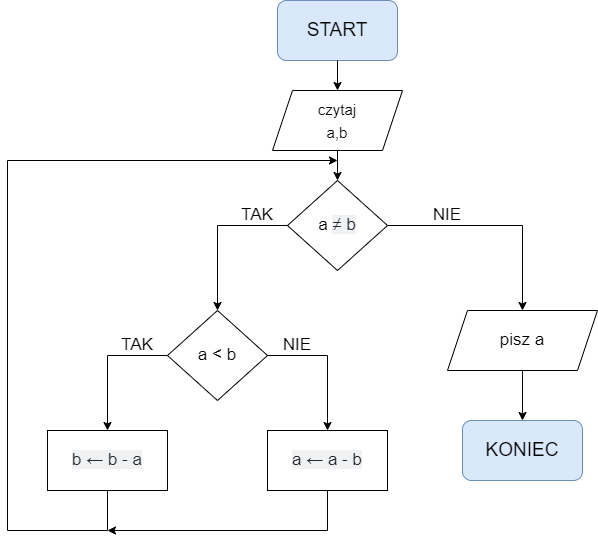

The diagram above was exported from draw.io. Its source (the exported page's mxGraphModel, read from the mxfile embedded in the PNG):
<mxGraphModel dx="1422" dy="794" grid="1" gridSize="10" guides="1" tooltips="1" connect="1" arrows="1" fold="1" page="1" pageScale="1" pageWidth="827" pageHeight="1169" math="0" shadow="0">
  <root>
    <mxCell id="0" />
    <mxCell id="1" parent="0" />
    <mxCell id="ZAnYMZVU_2oodp3EqU1_-2" value="&lt;font style=&quot;font-size: 19px&quot;&gt;START&lt;/font&gt;" style="rounded=1;whiteSpace=wrap;html=1;fillColor=#dae8fc;strokeColor=#6c8ebf;" vertex="1" parent="1">
      <mxGeometry x="330" y="50" width="120" height="60" as="geometry" />
    </mxCell>
    <mxCell id="ZAnYMZVU_2oodp3EqU1_-3" value="&lt;span style=&quot;font-size: 15px&quot;&gt;czytaj&lt;br&gt;a,b&lt;br&gt;&lt;/span&gt;" style="shape=parallelogram;perimeter=parallelogramPerimeter;whiteSpace=wrap;html=1;fixedSize=1;fontSize=19;" vertex="1" parent="1">
      <mxGeometry x="325" y="140" width="130" height="60" as="geometry" />
    </mxCell>
    <mxCell id="ZAnYMZVU_2oodp3EqU1_-5" value="&lt;span&gt;a&amp;nbsp;&lt;/span&gt;&lt;span style=&quot;color: rgb(36 , 41 , 47) ; background-color: rgba(175 , 184 , 193 , 0.2)&quot;&gt;≠ b&lt;/span&gt;" style="rhombus;whiteSpace=wrap;html=1;fontSize=17;" vertex="1" parent="1">
      <mxGeometry x="340" y="230" width="100" height="90" as="geometry" />
    </mxCell>
    <mxCell id="ZAnYMZVU_2oodp3EqU1_-7" value="" style="endArrow=classic;html=1;rounded=0;fontSize=17;exitX=0.5;exitY=1;exitDx=0;exitDy=0;entryX=0.5;entryY=0;entryDx=0;entryDy=0;" edge="1" parent="1" source="ZAnYMZVU_2oodp3EqU1_-2" target="ZAnYMZVU_2oodp3EqU1_-3">
      <mxGeometry width="50" height="50" relative="1" as="geometry">
        <mxPoint x="390" y="420" as="sourcePoint" />
        <mxPoint x="440" y="370" as="targetPoint" />
      </mxGeometry>
    </mxCell>
    <mxCell id="ZAnYMZVU_2oodp3EqU1_-8" value="" style="endArrow=classic;html=1;rounded=0;fontSize=17;exitX=0.5;exitY=1;exitDx=0;exitDy=0;entryX=0.5;entryY=0;entryDx=0;entryDy=0;" edge="1" parent="1" source="ZAnYMZVU_2oodp3EqU1_-3" target="ZAnYMZVU_2oodp3EqU1_-5">
      <mxGeometry width="50" height="50" relative="1" as="geometry">
        <mxPoint x="110" y="460" as="sourcePoint" />
        <mxPoint x="160" y="410" as="targetPoint" />
      </mxGeometry>
    </mxCell>
    <mxCell id="ZAnYMZVU_2oodp3EqU1_-9" value="a &amp;lt; b" style="rhombus;whiteSpace=wrap;html=1;fontSize=17;" vertex="1" parent="1">
      <mxGeometry x="220" y="360" width="100" height="90" as="geometry" />
    </mxCell>
    <mxCell id="ZAnYMZVU_2oodp3EqU1_-11" value="&lt;span style=&quot;color: rgb(36 , 41 , 47) ; background-color: rgba(175 , 184 , 193 , 0.2)&quot;&gt;&lt;font style=&quot;font-size: 17px&quot;&gt;b ← b - a&lt;/font&gt;&lt;/span&gt;" style="rounded=0;whiteSpace=wrap;html=1;fontSize=17;" vertex="1" parent="1">
      <mxGeometry x="100" y="480" width="120" height="60" as="geometry" />
    </mxCell>
    <mxCell id="ZAnYMZVU_2oodp3EqU1_-12" value="" style="endArrow=classic;html=1;rounded=0;fontSize=17;exitX=0;exitY=0.5;exitDx=0;exitDy=0;entryX=0.5;entryY=0;entryDx=0;entryDy=0;" edge="1" parent="1" source="ZAnYMZVU_2oodp3EqU1_-9" target="ZAnYMZVU_2oodp3EqU1_-11">
      <mxGeometry width="50" height="50" relative="1" as="geometry">
        <mxPoint x="270" y="440" as="sourcePoint" />
        <mxPoint x="120" y="405" as="targetPoint" />
        <Array as="points">
          <mxPoint x="160" y="405" />
        </Array>
      </mxGeometry>
    </mxCell>
    <mxCell id="ZAnYMZVU_2oodp3EqU1_-13" value="&lt;span style=&quot;color: rgb(36 , 41 , 47) ; font-family: , , &amp;#34;sf mono&amp;#34; , &amp;#34;menlo&amp;#34; , &amp;#34;consolas&amp;#34; , &amp;#34;liberation mono&amp;#34; , monospace ; background-color: rgba(175 , 184 , 193 , 0.2)&quot;&gt;&lt;font style=&quot;font-size: 17px&quot;&gt;a ← a - b&lt;/font&gt;&lt;/span&gt;" style="rounded=0;whiteSpace=wrap;html=1;fontSize=17;" vertex="1" parent="1">
      <mxGeometry x="320" y="480" width="120" height="60" as="geometry" />
    </mxCell>
    <mxCell id="ZAnYMZVU_2oodp3EqU1_-14" value="" style="endArrow=classic;html=1;rounded=0;fontSize=17;exitX=1;exitY=0.5;exitDx=0;exitDy=0;entryX=0.5;entryY=0;entryDx=0;entryDy=0;" edge="1" parent="1" source="ZAnYMZVU_2oodp3EqU1_-9" target="ZAnYMZVU_2oodp3EqU1_-13">
      <mxGeometry width="50" height="50" relative="1" as="geometry">
        <mxPoint x="270" y="430" as="sourcePoint" />
        <mxPoint x="450" y="405" as="targetPoint" />
        <Array as="points">
          <mxPoint x="380" y="405" />
        </Array>
      </mxGeometry>
    </mxCell>
    <mxCell id="ZAnYMZVU_2oodp3EqU1_-15" value="TAK" style="text;html=1;strokeColor=none;fillColor=none;align=center;verticalAlign=middle;whiteSpace=wrap;rounded=0;fontSize=17;" vertex="1" parent="1">
      <mxGeometry x="160" y="380" width="60" height="30" as="geometry" />
    </mxCell>
    <mxCell id="ZAnYMZVU_2oodp3EqU1_-17" value="NIE" style="text;html=1;strokeColor=none;fillColor=none;align=center;verticalAlign=middle;whiteSpace=wrap;rounded=0;fontSize=17;" vertex="1" parent="1">
      <mxGeometry x="320" y="380" width="60" height="30" as="geometry" />
    </mxCell>
    <mxCell id="ZAnYMZVU_2oodp3EqU1_-24" value="pisz a" style="shape=parallelogram;perimeter=parallelogramPerimeter;whiteSpace=wrap;html=1;fixedSize=1;fontSize=17;" vertex="1" parent="1">
      <mxGeometry x="500" y="360" width="150" height="60" as="geometry" />
    </mxCell>
    <mxCell id="ZAnYMZVU_2oodp3EqU1_-27" value="" style="endArrow=classic;html=1;rounded=0;fontSize=17;exitX=0;exitY=0.5;exitDx=0;exitDy=0;entryX=0.5;entryY=0;entryDx=0;entryDy=0;" edge="1" parent="1" source="ZAnYMZVU_2oodp3EqU1_-5" target="ZAnYMZVU_2oodp3EqU1_-9">
      <mxGeometry width="50" height="50" relative="1" as="geometry">
        <mxPoint x="390" y="410" as="sourcePoint" />
        <mxPoint x="440" y="360" as="targetPoint" />
        <Array as="points">
          <mxPoint x="270" y="275" />
        </Array>
      </mxGeometry>
    </mxCell>
    <mxCell id="ZAnYMZVU_2oodp3EqU1_-28" value="" style="endArrow=classic;html=1;rounded=0;fontSize=17;exitX=1;exitY=0.5;exitDx=0;exitDy=0;entryX=0.5;entryY=0;entryDx=0;entryDy=0;" edge="1" parent="1" source="ZAnYMZVU_2oodp3EqU1_-5" target="ZAnYMZVU_2oodp3EqU1_-24">
      <mxGeometry width="50" height="50" relative="1" as="geometry">
        <mxPoint x="390" y="410" as="sourcePoint" />
        <mxPoint x="590" y="330" as="targetPoint" />
        <Array as="points">
          <mxPoint x="575" y="275" />
        </Array>
      </mxGeometry>
    </mxCell>
    <mxCell id="ZAnYMZVU_2oodp3EqU1_-29" value="" style="endArrow=classic;html=1;rounded=0;fontSize=17;exitX=0.5;exitY=1;exitDx=0;exitDy=0;" edge="1" parent="1" source="ZAnYMZVU_2oodp3EqU1_-11">
      <mxGeometry width="50" height="50" relative="1" as="geometry">
        <mxPoint x="280" y="240" as="sourcePoint" />
        <mxPoint x="390" y="210" as="targetPoint" />
        <Array as="points">
          <mxPoint x="160" y="580" />
          <mxPoint x="60" y="580" />
          <mxPoint x="60" y="210" />
        </Array>
      </mxGeometry>
    </mxCell>
    <mxCell id="ZAnYMZVU_2oodp3EqU1_-30" value="" style="endArrow=classic;html=1;rounded=0;fontSize=17;exitX=0.5;exitY=1;exitDx=0;exitDy=0;" edge="1" parent="1" source="ZAnYMZVU_2oodp3EqU1_-13">
      <mxGeometry width="50" height="50" relative="1" as="geometry">
        <mxPoint x="390" y="410" as="sourcePoint" />
        <mxPoint x="160" y="580" as="targetPoint" />
        <Array as="points">
          <mxPoint x="380" y="580" />
        </Array>
      </mxGeometry>
    </mxCell>
    <mxCell id="ZAnYMZVU_2oodp3EqU1_-31" value="TAK" style="text;html=1;strokeColor=none;fillColor=none;align=center;verticalAlign=middle;whiteSpace=wrap;rounded=0;fontSize=17;" vertex="1" parent="1">
      <mxGeometry x="280" y="250" width="60" height="30" as="geometry" />
    </mxCell>
    <mxCell id="ZAnYMZVU_2oodp3EqU1_-32" value="NIE" style="text;html=1;strokeColor=none;fillColor=none;align=center;verticalAlign=middle;whiteSpace=wrap;rounded=0;fontSize=17;" vertex="1" parent="1">
      <mxGeometry x="470" y="250" width="60" height="30" as="geometry" />
    </mxCell>
    <mxCell id="ZAnYMZVU_2oodp3EqU1_-33" value="&lt;font style=&quot;font-size: 19px&quot;&gt;KONIEC&lt;/font&gt;" style="rounded=1;whiteSpace=wrap;html=1;fillColor=#dae8fc;strokeColor=#6c8ebf;" vertex="1" parent="1">
      <mxGeometry x="515" y="470" width="120" height="60" as="geometry" />
    </mxCell>
    <mxCell id="ZAnYMZVU_2oodp3EqU1_-34" value="" style="endArrow=classic;html=1;rounded=0;fontSize=17;exitX=0.5;exitY=1;exitDx=0;exitDy=0;entryX=0.5;entryY=0;entryDx=0;entryDy=0;" edge="1" parent="1" source="ZAnYMZVU_2oodp3EqU1_-24" target="ZAnYMZVU_2oodp3EqU1_-33">
      <mxGeometry width="50" height="50" relative="1" as="geometry">
        <mxPoint x="390" y="410" as="sourcePoint" />
        <mxPoint x="440" y="360" as="targetPoint" />
      </mxGeometry>
    </mxCell>
  </root>
</mxGraphModel>